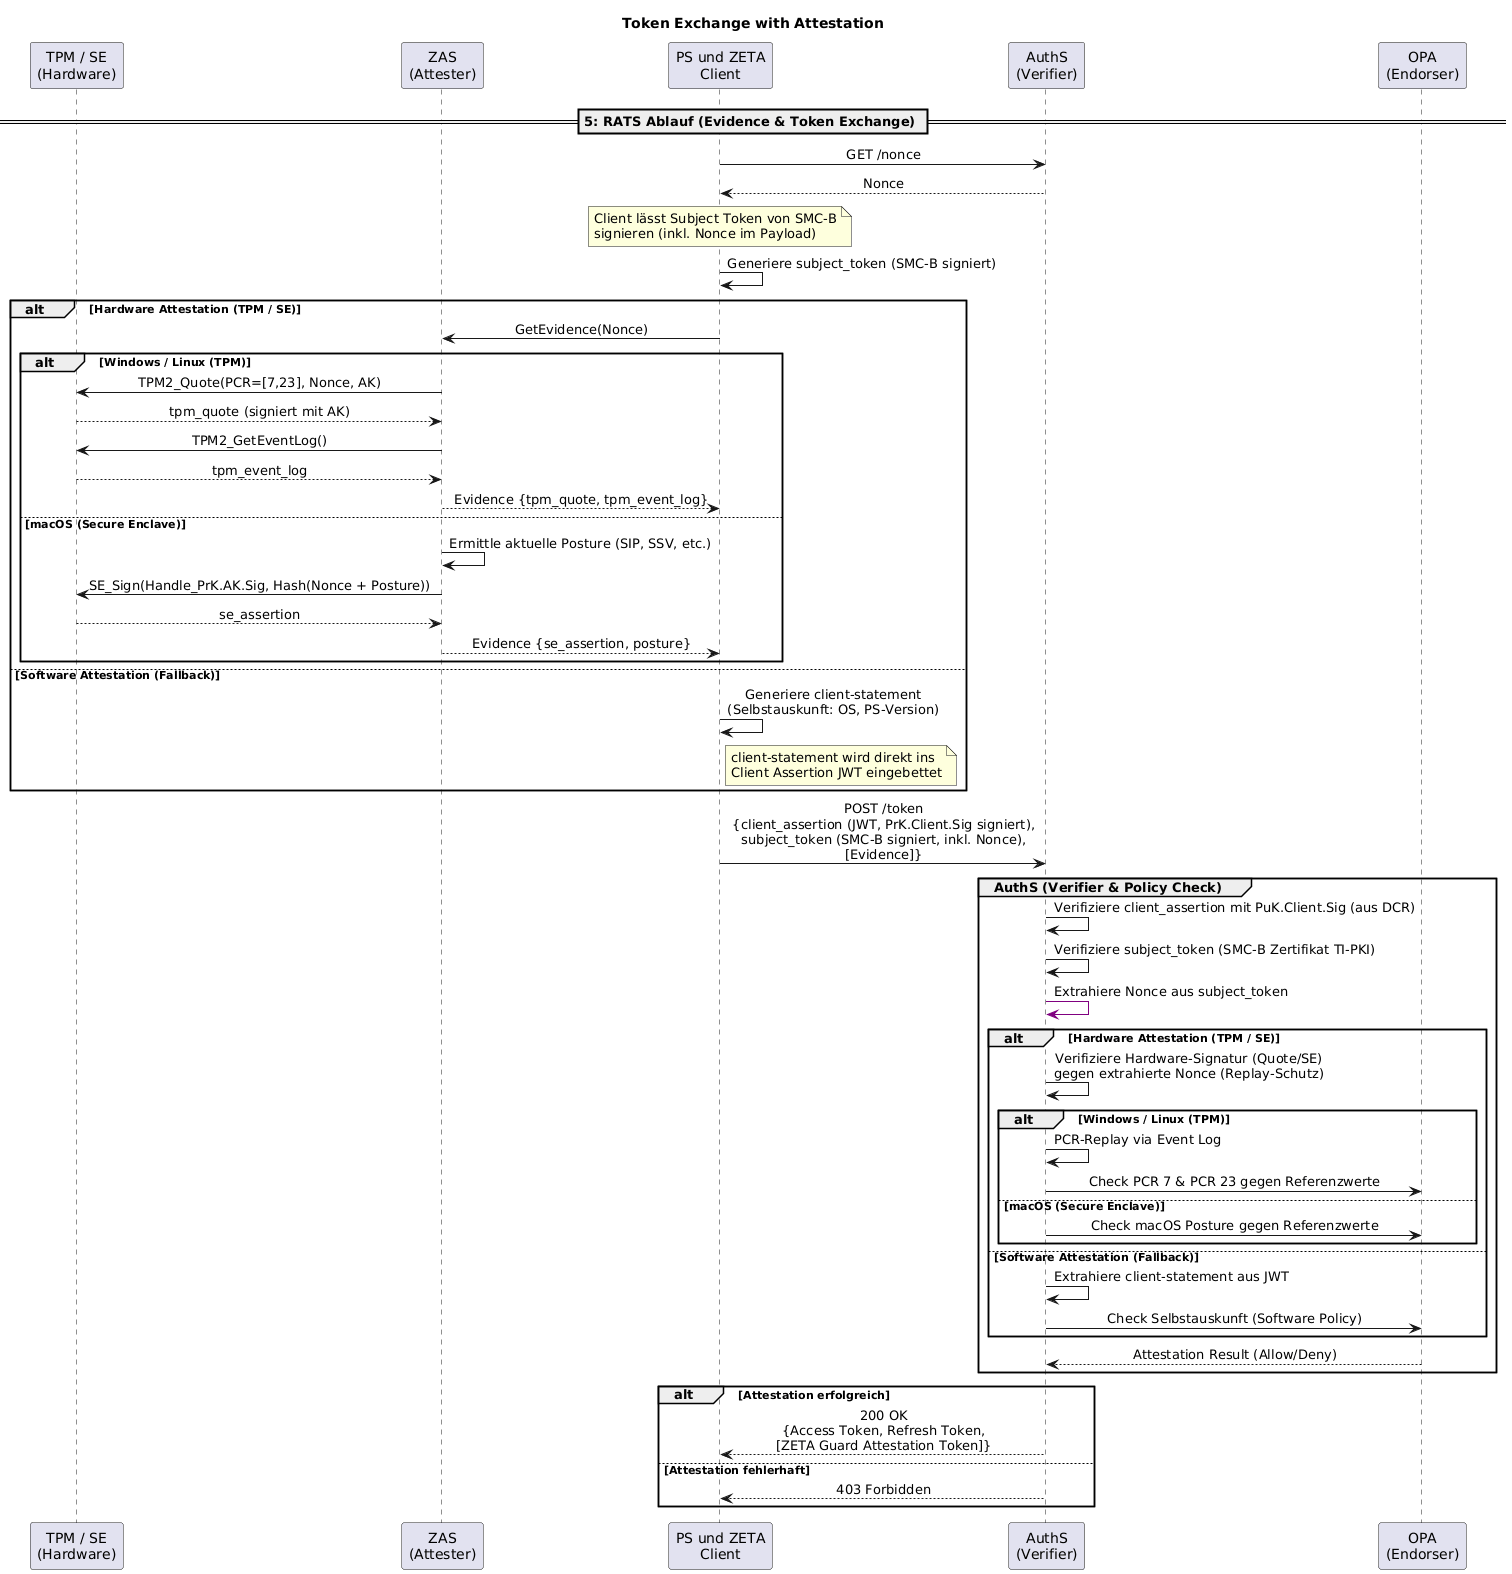

The diagram above was rendered by PlantUML. Its source (embedded in the PNG):
@startuml "token-exchange-with-attestation"
skinparam sequenceMessageAlign center
title Token Exchange with Attestation

participant "TPM / SE\n(Hardware)" as TPM
participant "ZAS\n(Attester)" as ZAS
participant "PS und ZETA\nClient" as Client
participant "AuthS\n(Verifier)" as AuthS
participant "OPA\n(Endorser)" as OPA

== 5: RATS Ablauf (Evidence & Token Exchange) ==
Client -> AuthS: GET /nonce
AuthS --> Client: Nonce

note over Client: Client lässt Subject Token von SMC-B\nsignieren (inkl. Nonce im Payload)
Client -> Client: Generiere subject_token (SMC-B signiert)

alt Hardware Attestation (TPM / SE)
    Client -> ZAS: GetEvidence(Nonce)
    alt Windows / Linux (TPM)
        ZAS -> TPM: TPM2_Quote(PCR=[7,23], Nonce, AK)
        TPM --> ZAS: tpm_quote (signiert mit AK)
        ZAS -> TPM: TPM2_GetEventLog()
        TPM --> ZAS: tpm_event_log
        ZAS --> Client: Evidence {tpm_quote, tpm_event_log}
    else macOS (Secure Enclave)
        ZAS -> ZAS: Ermittle aktuelle Posture (SIP, SSV, etc.)
        ZAS -> TPM: SE_Sign(Handle_PrK.AK.Sig, Hash(Nonce + Posture))
        TPM --> ZAS: se_assertion
        ZAS --> Client: Evidence {se_assertion, posture}
    end
else Software Attestation (Fallback)
    Client -> Client: Generiere client-statement\n(Selbstauskunft: OS, PS-Version)
    note right of Client: client-statement wird direkt ins\nClient Assertion JWT eingebettet
end

Client -> AuthS: POST /token\n{client_assertion (JWT, PrK.Client.Sig signiert),\nsubject_token (SMC-B signiert, inkl. Nonce),\n[Evidence]}

group AuthS (Verifier & Policy Check)
    AuthS -> AuthS: Verifiziere client_assertion mit PuK.Client.Sig (aus DCR)
    AuthS -> AuthS: Verifiziere subject_token (SMC-B Zertifikat TI-PKI)
    AuthS -[#purple]> AuthS: Extrahiere Nonce aus subject_token
    
    alt Hardware Attestation (TPM / SE)
        AuthS -> AuthS: Verifiziere Hardware-Signatur (Quote/SE)\ngegen extrahierte Nonce (Replay-Schutz)
        
        alt Windows / Linux (TPM)
            AuthS -> AuthS: PCR-Replay via Event Log
            AuthS -> OPA: Check PCR 7 & PCR 23 gegen Referenzwerte
        else macOS (Secure Enclave)
            AuthS -> OPA: Check macOS Posture gegen Referenzwerte
        end
        
    else Software Attestation (Fallback)
        AuthS -> AuthS: Extrahiere client-statement aus JWT
        AuthS -> OPA: Check Selbstauskunft (Software Policy)
    end
    
    OPA --> AuthS: Attestation Result (Allow/Deny)
end

alt Attestation erfolgreich
    AuthS --> Client: 200 OK\n{Access Token, Refresh Token,\n[ZETA Guard Attestation Token]}
else Attestation fehlerhaft
    AuthS --> Client: 403 Forbidden
end
@enduml